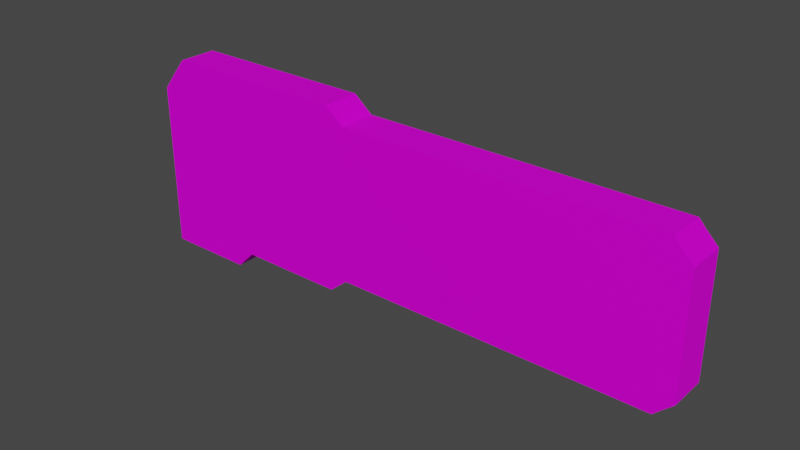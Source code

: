 # Source: NewPlateWood.blend  (saved by Blender 5.0.118; exported with 4.5.12 LTS)
import bpy
from mathutils import Matrix  # noqa: F401  (used for matrix-valued properties, if any)

bpy.ops.wm.read_factory_settings(use_empty=True)
scene = bpy.context.scene
scene.name = 'Scene'

# ---- images (referenced by path relative to the original .blend; pixels are not part of the script)
import os
ASSET_DIR = os.environ.get("B2B_ASSET_DIR", "")  # directory of the original .blend (textures are referenced by path, not embedded)
HERE = os.path.dirname(os.path.abspath(__file__))  # packed textures are extracted next to this script under _unpacked/

def load_image(name, relpath, width, height, colorspace="sRGB"):
    """Load a texture the original file referenced (path relative to the .blend, or extracted next to this script)."""
    p = next((c for c in (os.path.join(HERE, relpath), os.path.join(ASSET_DIR, relpath)) if relpath and os.path.exists(c)), "")
    if p:
        img = bpy.data.images.load(p, check_existing=True)
        img.name = name
    else:  # same state as the original file: an image datablock whose file is absent (Cycles renders it pink)
        img = bpy.data.images.new(name, width, height)
        img.source = "FILE"
        img.filepath = "//" + (relpath or name)
    img.colorspace_settings.name = colorspace
    return img
img_newplatenametexture_png = load_image('NewPlatenameTexture.png', 'NewPlatenameTexture.png', 1024, 1024, 'sRGB')

# ---- materials (node trees are filled in below, after node groups)
mat_wood_001 = bpy.data.materials.new('Wood.001')

# ---- material node trees
mat_wood_001.use_nodes = True; mat_wood_001.node_tree.nodes.clear()
_N = mat_wood_001.node_tree.nodes; _L = mat_wood_001.node_tree.links
n0 = _N.new('ShaderNodeBsdfPrincipled'); n0.name = 'Principled BSDF'; n0.location = (-200, 100)
n0.inputs[1].default_value = 0.9
n0.inputs[2].default_value = 0.9
n1 = _N.new('ShaderNodeOutputMaterial'); n1.name = 'Material Output'; n1.location = (200, 100)
n2 = _N.new('ShaderNodeTexImage'); n2.name = 'Image Texture'; n2.location = (-537, 118)
n2.image = img_newplatenametexture_png
_L.new(n0.outputs[0], n1.inputs[0])
_L.new(n2.outputs[0], n0.inputs[0])
n1.is_active_output = True

# ---- world
world_world = bpy.data.worlds.new('World'); scene.world = world_world
world_world.use_nodes = True; world_world.node_tree.nodes.clear()
_N = world_world.node_tree.nodes; _L = world_world.node_tree.links
n0 = _N.new('ShaderNodeOutputWorld'); n0.name = 'World Output'; n0.location = (300, 300)
n1 = _N.new('ShaderNodeBackground'); n1.name = 'Background'; n1.location = (10, 300)
n1.inputs[0].default_value = (0.05088, 0.05088, 0.05088, 1.0)
_L.new(n1.outputs[0], n0.inputs[0])
n0.is_active_output = True
world_world.color = (0.05088, 0.05088, 0.05088)
world_world.use_sun_shadow = False
world_world.sun_shadow_jitter_overblur = 0.0

# ---- meshes
me_cube_004 = bpy.data.meshes.new('Cube.004')
me_cube_004.from_pydata([(-1.793, -0.1598, -0.6484), (-1.793, -0.1598, 0.6206), (3.051, -0.1598, -0.7399), (3.038, -0.1598, 0.7374), (3.051, 0.2525, -0.7399), (3.038, 0.2525, 0.7374), (-1.793, -0.1598, -0.007551), (3.153, 0.2525, -0.007551), (3.153, -0.1598, -0.007551), (-1.793, -0.1598, -0.8283), (-1.793, -0.1598, 0.8258), (3.153, 0.2525, 0.6206), (3.153, -0.1598, 0.6206), (3.153, 0.2525, -0.6484), (3.153, -0.1598, -0.6484), (0.0, 0.2525, -0.8283), (0.0, 0.2525, 0.8258), (0.0, -0.1598, -0.8283), (0.0, -0.1598, 0.8258), (0.0, -0.1598, -0.007551), (0.0, -0.1598, 0.6206), (0.0, -0.1598, -0.6484), (2.958, 0.2525, 0.8258), (2.958, -0.1598, -0.8283), (2.958, 0.2525, -0.8283), (2.958, -0.1598, 0.8258), (2.958, -0.1598, -0.007551), (2.958, -0.1598, 0.6206), (2.958, -0.1598, -0.6484), (-2.958, 0.2525, -0.8283), (-2.797, -0.1598, 0.8258), (-2.958, -0.1598, -0.007551), (-2.958, -0.1598, 0.6206), (-2.958, -0.1598, -0.6484), (-2.797, 0.2525, 0.8258), (-2.958, -0.1598, -0.8283), (-2.958, 0.2525, -0.007551), (-2.958, 0.2525, 0.6206), (-2.958, 0.2525, -0.6484), (-0.429, 0.2525, 0.8258), (-0.429, -0.1598, -0.8283), (-0.429, 0.2525, -0.8283), (-0.429, -0.1598, 0.8258), (-0.429, -0.1598, -0.007551), (-0.429, -0.1598, 0.6206), (-0.429, -0.1598, -0.6484), (-0.629, 0.2525, -0.9937), (-2.958, 0.2525, -0.9937), (-0.629, -0.1598, 0.9912), (-2.658, -0.1598, 0.9912), (-2.958, -0.1598, -0.9937), (-2.658, 0.2525, 0.9912), (-0.629, 0.2525, 0.9912), (-0.629, -0.1598, -0.9937), (-1.793, 0.2525, -0.9937), (-1.793, -0.1598, 0.9912), (-1.793, 0.2525, 0.9912), (-1.793, -0.1598, -0.9937), (-1.993, 0.2525, -1.194), (-1.993, -0.1598, -1.194), (-2.958, -0.1598, -1.194), (-2.958, 0.2525, -1.194)], [], [(44, 42, 10, 1), (11, 5, 3, 12), (24, 4, 2, 23), (13, 7, 8, 14), (52, 56, 55, 48), (7, 11, 12, 8), (54, 57, 59, 58), (40, 9, 57, 53), (4, 13, 14, 2), (23, 28, 21, 17), (26, 27, 20, 19), (28, 26, 19, 21), (22, 16, 18, 25), (41, 15, 17, 40), (27, 25, 18, 20), (12, 3, 25, 27), (5, 22, 25, 3), (14, 8, 26, 28), (8, 12, 27, 26), (2, 14, 28, 23), (15, 24, 23, 17), (32, 30, 34, 37), (32, 37, 36, 31), (31, 36, 38, 33), (33, 38, 29, 35), (9, 0, 33, 35), (6, 1, 32, 31), (0, 6, 31, 33), (10, 42, 48, 55), (1, 10, 30, 32), (20, 18, 42, 44), (16, 39, 42, 18), (21, 19, 43, 45), (19, 20, 44, 43), (17, 21, 45, 40), (41, 40, 53, 46), (56, 51, 49, 55), (54, 46, 53, 57), (9, 35, 50, 57), (35, 29, 47, 50), (42, 39, 52, 48), (34, 30, 49, 51), (30, 10, 55, 49), (45, 43, 6, 0), (43, 44, 1, 6), (40, 45, 0, 9), (61, 58, 59, 60), (57, 50, 60, 59), (50, 47, 61, 60)])
_uv = me_cube_004.uv_layers.new(name='UVMap')
_uv.uv.foreach_set('vector', [0.4145, 0.9122, 0.4145, 0.939, 0.2134, 0.9426, 0.2134, 0.9122, 0.9828, 0.918, 0.9645, 0.9365, 0.9357, 0.9219, 0.9523, 0.9087, 0.9207, 0.68, 0.9667, 0.7028, 0.9378, 0.7102, 0.9209, 0.6984, 0.9828, 0.7172, 0.9828, 0.8186, 0.9529, 0.8189, 0.9532, 0.7211, 0.3865, 0.9899, 0.2208, 0.9899, 0.2133, 0.9636, 0.3828, 0.9636, 0.9828, 0.8186, 0.9828, 0.918, 0.9523, 0.9087, 0.9529, 0.8189, 0.2237, 0.6518, 0.2133, 0.6725, 0.1837, 0.6428, 0.1947, 0.6177, 0.4145, 0.6971, 0.2134, 0.6971, 0.2133, 0.6725, 0.3825, 0.6725, 0.9667, 0.7028, 0.9828, 0.7172, 0.9532, 0.7211, 0.9378, 0.7102, 0.9209, 0.6984, 0.9219, 0.7238, 0.4848, 0.7238, 0.4848, 0.6971, 0.9219, 0.8189, 0.9219, 0.9122, 0.4848, 0.9122, 0.4848, 0.8189, 0.9219, 0.7238, 0.9219, 0.8189, 0.4848, 0.8189, 0.4848, 0.7238, 0.9207, 0.9618, 0.4838, 0.9618, 0.4848, 0.9387, 0.9202, 0.9356, 0.4216, 0.68, 0.4838, 0.68, 0.4848, 0.6971, 0.4145, 0.6971, 0.9219, 0.9122, 0.9202, 0.9356, 0.4848, 0.9387, 0.4848, 0.9122, 0.9523, 0.9087, 0.9357, 0.9219, 0.9202, 0.9356, 0.9219, 0.9122, 0.9645, 0.9365, 0.9207, 0.9618, 0.9202, 0.9356, 0.9357, 0.9219, 0.9532, 0.7211, 0.9529, 0.8189, 0.9219, 0.8189, 0.9219, 0.7238, 0.9529, 0.8189, 0.9523, 0.9087, 0.9219, 0.9122, 0.9219, 0.8189, 0.9378, 0.7102, 0.9532, 0.7211, 0.9219, 0.7238, 0.9209, 0.6984, 0.4838, 0.68, 0.9207, 0.68, 0.9209, 0.6984, 0.4848, 0.6971, 0.0457, 0.9122, 0.06955, 0.9426, 0.04122, 0.9505, 0.0158, 0.918, 0.0457, 0.9122, 0.0158, 0.918, 0.0158, 0.8186, 0.0457, 0.8189, 0.0457, 0.8189, 0.0158, 0.8186, 0.0158, 0.7172, 0.0457, 0.7238, 0.0457, 0.7238, 0.0158, 0.7172, 0.0158, 0.6888, 0.0457, 0.6971, 0.2134, 0.6971, 0.2134, 0.7238, 0.0457, 0.7238, 0.0457, 0.6971, 0.2134, 0.8189, 0.2134, 0.9122, 0.0457, 0.9122, 0.0457, 0.8189, 0.2134, 0.7238, 0.2134, 0.8189, 0.0457, 0.8189, 0.0457, 0.7238, 0.2134, 0.9426, 0.4145, 0.939, 0.3828, 0.9636, 0.2133, 0.9636, 0.2134, 0.9122, 0.2134, 0.9426, 0.06955, 0.9426, 0.0457, 0.9122, 0.4848, 0.9122, 0.4848, 0.9387, 0.4145, 0.939, 0.4145, 0.9122, 0.4838, 0.9618, 0.4216, 0.9618, 0.4145, 0.939, 0.4848, 0.9387, 0.4848, 0.7238, 0.4848, 0.8189, 0.4145, 0.8189, 0.4145, 0.7238, 0.4848, 0.8189, 0.4848, 0.9122, 0.4145, 0.9122, 0.4145, 0.8189, 0.4848, 0.6971, 0.4848, 0.7238, 0.4145, 0.7238, 0.4145, 0.6971, 0.4216, 0.68, 0.4145, 0.6971, 0.3825, 0.6725, 0.3926, 0.6518, 0.2208, 0.9899, 0.0895, 0.9899, 0.09023, 0.9636, 0.2133, 0.9636, 0.2237, 0.6518, 0.3926, 0.6518, 0.3825, 0.6725, 0.2133, 0.6725, 0.2134, 0.6971, 0.0457, 0.6971, 0.0457, 0.6725, 0.2133, 0.6725, 0.0457, 0.6971, 0.0158, 0.6888, 0.0158, 0.6626, 0.0457, 0.6725, 0.4145, 0.939, 0.4216, 0.9618, 0.3865, 0.9899, 0.3828, 0.9636, 0.04122, 0.9505, 0.06955, 0.9426, 0.09023, 0.9636, 0.0895, 0.9899, 0.06955, 0.9426, 0.2134, 0.9426, 0.2133, 0.9636, 0.09023, 0.9636, 0.4145, 0.7238, 0.4145, 0.8189, 0.2134, 0.8189, 0.2134, 0.7238, 0.4145, 0.8189, 0.4145, 0.9122, 0.2134, 0.9122, 0.2134, 0.8189, 0.4145, 0.6971, 0.4145, 0.7238, 0.2134, 0.7238, 0.2134, 0.6971, 0.045, 0.6177, 0.1947, 0.6177, 0.1837, 0.6428, 0.04746, 0.6428, 0.2133, 0.6725, 0.0457, 0.6725, 0.04746, 0.6428, 0.1837, 0.6428, 0.0457, 0.6725, 0.0158, 0.6626, 0.045, 0.6177, 0.04746, 0.6428])
me_cube_004.materials.append(mat_wood_001)
me_cube_004.update()

# ---- objects
ob_woodplate = bpy.data.objects.new('woodPlate', me_cube_004)

# ---- transforms, parenting, visibility, modifiers, constraints
ob_woodplate.location = (-12.63, -0.7229, 8.726)

# ---- collection membership
scene.collection.objects.link(ob_woodplate)

# ---- scene / render settings (as saved in the file)
scene.frame_start = 1; scene.frame_end = 250; scene.frame_set(0)
scene.render.engine = 'BLENDER_EEVEE_NEXT'
scene.render.bake_bias = 0.0
scene.render.bake_samples = 0
scene.cycles.sampling_pattern = 'TABULATED_SOBOL'
scene.cycles.use_light_tree = False
scene.view_settings.view_transform = 'Filmic'
bpy.context.view_layer.update()

# ---- added for rendering (the .blend has no active camera and no usable light): camera, sun
cam_auto = bpy.data.cameras.new('AutoCamera')
cam_auto.lens = 50.0
cam_auto.sensor_width = 36.0
cam_auto.clip_end = 1000.0
ob_auto_camera = bpy.data.objects.new('AutoCamera', cam_auto)
scene.collection.objects.link(ob_auto_camera)
ob_auto_camera.location = (-6.51313, -7.89685, 13.4387)
ob_auto_camera.rotation_euler = (1.09748, -7.21219e-08, 0.694738)
scene.camera = ob_auto_camera
light_auto_sun = bpy.data.lights.new('AutoSun', 'SUN')
light_auto_sun.energy = 3.0
light_auto_sun.angle = 0.0523599
ob_auto_sun = bpy.data.objects.new('AutoSun', light_auto_sun)
scene.collection.objects.link(ob_auto_sun)
ob_auto_sun.rotation_euler = (0.872665, 0.174533, 0.523599)
bpy.context.view_layer.update()
